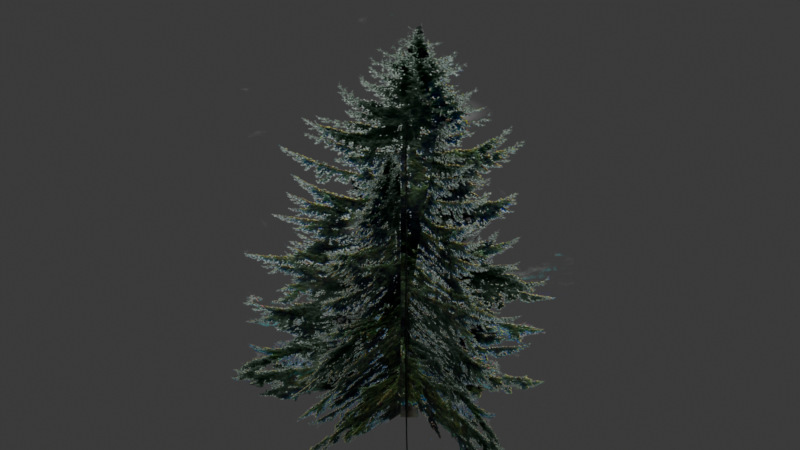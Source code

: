 # Source: tree.blend  (saved by Blender 4.3.34; exported with 4.5.12 LTS)
import bpy
from mathutils import Matrix  # noqa: F401  (used for matrix-valued properties, if any)

bpy.ops.wm.read_factory_settings(use_empty=True)
scene = bpy.context.scene
scene.name = 'Scene'

# ---- collections
col_collection = bpy.data.collections.new('Collection'); scene.collection.children.link(col_collection)

# ---- images (referenced by path relative to the original .blend; pixels are not part of the script)
import os
ASSET_DIR = os.environ.get("B2B_ASSET_DIR", "")  # directory of the original .blend (textures are referenced by path, not embedded)
HERE = os.path.dirname(os.path.abspath(__file__))  # packed textures are extracted next to this script under _unpacked/

def load_image(name, relpath, width, height, colorspace="sRGB"):
    """Load a texture the original file referenced (path relative to the .blend, or extracted next to this script)."""
    p = next((c for c in (os.path.join(HERE, relpath), os.path.join(ASSET_DIR, relpath)) if relpath and os.path.exists(c)), "")
    if p:
        img = bpy.data.images.load(p, check_existing=True)
        img.name = name
    else:  # same state as the original file: an image datablock whose file is absent (Cycles renders it pink)
        img = bpy.data.images.new(name, width, height)
        img.source = "FILE"
        img.filepath = "//" + (relpath or name)
    img.colorspace_settings.name = colorspace
    return img
img_pine3_basecolor_png = load_image('pine3_baseColor.png', '_unpacked/pine3_baseColor.5d9df7e6.png', 512, 1024, 'sRGB')

# ---- materials (node trees are filled in below, after node groups)
mat_pine3 = bpy.data.materials.new('pine3')
mat_pine3.surface_render_method = 'BLENDED'
mat_pine3.blend_method = 'BLEND'

# ---- material node trees
mat_pine3.use_nodes = True; mat_pine3.node_tree.nodes.clear()
_N = mat_pine3.node_tree.nodes; _L = mat_pine3.node_tree.links
n0 = _N.new('ShaderNodeBsdfPrincipled'); n0.name = 'Principled BSDF'; n0.location = (10, 300)
n0.inputs[2].default_value = 1.0
n0.inputs[13].default_value = 0.0
n1 = _N.new('ShaderNodeOutputMaterial'); n1.name = 'Material Output'; n1.location = (300, 300)
n2 = _N.new('ShaderNodeTexImage'); n2.name = 'Image Texture'; n2.location = (-440, 210)
n2.label = 'BASE COLOR'
n2.image = img_pine3_basecolor_png
n2.extension = 'EXTEND'
_L.new(n0.outputs[0], n1.inputs[0])
_L.new(n2.outputs[0], n0.inputs[0])
_L.new(n2.outputs[1], n0.inputs[4])
n1.is_active_output = True

# ---- world
world_world = bpy.data.worlds.new('World'); scene.world = world_world
world_world.use_nodes = True; world_world.node_tree.nodes.clear()
_N = world_world.node_tree.nodes; _L = world_world.node_tree.links
n0 = _N.new('ShaderNodeOutputWorld'); n0.name = 'World Output'; n0.location = (300, 300)
n1 = _N.new('ShaderNodeBackground'); n1.name = 'Background'; n1.location = (10, 300)
n1.inputs[0].default_value = (0.05088, 0.05088, 0.05088, 1.0)
_L.new(n1.outputs[0], n0.inputs[0])
n0.is_active_output = True
world_world.color = (0.05088, 0.05088, 0.05088)
world_world.sun_shadow_jitter_overblur = 0.0

# ---- meshes
me_pine2_pine3_0 = bpy.data.meshes.new('Pine2_pine3_0')
me_pine2_pine3_0.from_pydata([(-0.2316, 0.271, -0.04063), (0.2316, -0.271, -0.04063), (0.2316, -0.271, 0.7757), (-0.2316, 0.271, 0.7757), (-0.02166, -0.3607, -0.04194), (0.00576, 0.3516, -0.04194), (0.00576, 0.3516, 0.6095), (-0.02166, -0.3607, 0.6095), (0.2808, 0.2044, -0.05146), (-0.2967, -0.2135, -0.05146), (-0.2967, -0.2135, 0.854), (0.2808, 0.2044, 0.854), (-0.321, 0.03727, -0.04508), (0.3025, -0.07318, -0.03482), (0.3018, 0.008019, 0.7875), (-0.3217, 0.1185, 0.7772)], [], [(0, 1, 2), (0, 2, 3), (4, 5, 6), (4, 6, 7), (8, 9, 10), (8, 10, 11), (12, 13, 14), (12, 14, 15)])
_uv = me_pine2_pine3_0.uv_layers.new(name='UVMap')
_uv.uv.foreach_set('vector', [0.0, 0.8962, 1.0, 0.8962, 1.0, 0.0, 0.0, 0.8962, 1.0, 0.0, 0.0, 0.0, 0.0, 0.8732, 1.0, 0.8732, 1.0, 0.0, 0.0, 0.8732, 1.0, 0.0, 0.0, 0.0, 0.0, 0.9054, 1.0, 0.9054, 1.0, 0.0, 0.0, 0.9054, 1.0, 0.0, 0.0, 0.0, 0.002419, 0.8977, 1.002, 0.8977, 1.0, 0.0, 0.002419, 0.8977, 1.0, 0.0, 0.0, 0.0])
me_pine2_pine3_0.materials.append(mat_pine3)
me_pine2_pine3_0.update()
me_pine2_pine3_0.normals_split_custom_set([tuple(v) for v in zip(*[iter([-0.7602, -0.6497, 5.551e-08, -0.7602, -0.6497, 5.551e-08, -0.7602, -0.6497, 5.551e-08, -0.7602, -0.6497, 5.551e-08, -0.7602, -0.6497, 5.551e-08, -0.7602, -0.6497, 5.551e-08, 0.9993, -0.03846, 1.358e-07, 0.9993, -0.03846, 1.358e-07, 0.9993, -0.03846, 1.358e-07, 0.9993, -0.03846, 1.301e-07, 0.9993, -0.03846, 1.301e-07, 0.9993, -0.03846, 1.301e-07, -0.5862, 0.8102, 1.652e-07, -0.5862, 0.8102, 1.652e-07, -0.5862, 0.8102, 1.652e-07, -0.5862, 0.8102, 1.436e-07, -0.5862, 0.8102, 1.436e-07, -0.5862, 0.8102, 1.436e-07, -0.1752, -0.9798, 0.09659, -0.1752, -0.9798, 0.09659, -0.1752, -0.9798, 0.09659, -0.1752, -0.9798, 0.09659, -0.1752, -0.9798, 0.09659, -0.1752, -0.9798, 0.09659])] * 3)])

# ---- objects
ob_pine2_pine3_0 = bpy.data.objects.new('Pine2_pine3_0', me_pine2_pine3_0)

# ---- transforms, parenting, visibility, modifiers, constraints
ob_pine2_pine3_0.location = (0.0, 0.0, 0.0)
ob_pine2_pine3_0.rotation_mode = 'QUATERNION'
ob_pine2_pine3_0.rotation_quaternion = (1.0, -3.775e-08, 0.0, 0.0)
ob_pine2_pine3_0.scale = (43.48, 43.48, 43.48)

# ---- collection membership
scene.collection.objects.link(ob_pine2_pine3_0)

# ---- scene / render settings (as saved in the file)
scene.frame_start = 1; scene.frame_end = 250; scene.frame_set(1)
scene.render.engine = 'CYCLES'
bpy.context.view_layer.update()

# ---- added for rendering (the .blend has no active camera and no usable light): camera, sun
cam_auto = bpy.data.cameras.new('AutoCamera')
cam_auto.lens = 50.0
cam_auto.sensor_width = 36.0
cam_auto.clip_end = 1000.0
ob_auto_camera = bpy.data.objects.new('AutoCamera', cam_auto)
scene.collection.objects.link(ob_auto_camera)
ob_auto_camera.location = (52.2913, -63.4492, 59.6129)
ob_auto_camera.rotation_euler = (1.09748, -7.21219e-08, 0.694738)
scene.camera = ob_auto_camera
light_auto_sun = bpy.data.lights.new('AutoSun', 'SUN')
light_auto_sun.energy = 3.0
light_auto_sun.angle = 0.0523599
ob_auto_sun = bpy.data.objects.new('AutoSun', light_auto_sun)
scene.collection.objects.link(ob_auto_sun)
ob_auto_sun.rotation_euler = (0.872665, 0.174533, 0.523599)
bpy.context.view_layer.update()
